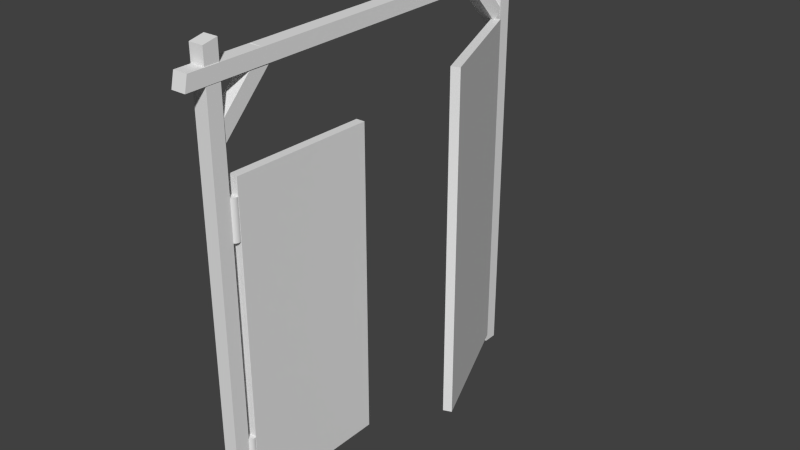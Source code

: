 # Source: blend.blend  (saved by Blender 2.76.0; exported with 4.5.12 LTS)
import bpy
from mathutils import Matrix  # noqa: F401  (used for matrix-valued properties, if any)

bpy.ops.wm.read_factory_settings(use_empty=True)
scene = bpy.context.scene
scene.name = 'Scene'

# ---- collections
col_collection_1 = bpy.data.collections.new('Collection 1'); scene.collection.children.link(col_collection_1)

# ---- materials (node trees are filled in below, after node groups)
mat_woodlog_plank = bpy.data.materials.new('WoodLog Plank')
mat_woodlog_plank.alpha_threshold = 0.0
mat_woodlog_plank.use_transparent_shadow = False
mat_woodlog_plank.roughness = 0.5

# ---- material node trees

# ---- world
world_world = bpy.data.worlds.new('World'); scene.world = world_world
world_world.color = (0.05088, 0.05088, 0.05088)
world_world.use_sun_shadow = False
world_world.sun_shadow_jitter_overblur = 0.0
world_world.cycles.sampling_method = 'MANUAL'
world_world.cycles.sample_map_resolution = 256

# ---- meshes
me_cylinder = bpy.data.meshes.new('Cylinder')
me_cylinder.from_pydata([(0.0, 1.0, -1.0), (0.0, 1.0, 1.0), (0.1951, 0.9808, -1.0), (0.1951, 0.9808, 1.0), (0.3827, 0.9239, -1.0), (0.3827, 0.9239, 1.0), (0.5556, 0.8315, -1.0), (0.5556, 0.8315, 1.0), (0.7071, 0.7071, -1.0), (0.7071, 0.7071, 1.0), (0.8315, 0.5556, -1.0), (0.8315, 0.5556, 1.0), (0.9239, 0.3827, -1.0), (0.9239, 0.3827, 1.0), (0.9808, 0.1951, -1.0), (0.9808, 0.1951, 1.0), (1.0, 7.55e-08, -1.0), (1.0, 7.55e-08, 1.0), (0.9808, -0.1951, -1.0), (0.9808, -0.1951, 1.0), (0.9239, -0.3827, -1.0), (0.9239, -0.3827, 1.0), (0.8315, -0.5556, -1.0), (0.8315, -0.5556, 1.0), (0.7071, -0.7071, -1.0), (0.7071, -0.7071, 1.0), (0.5556, -0.8315, -1.0), (0.5556, -0.8315, 1.0), (0.3827, -0.9239, -1.0), (0.3827, -0.9239, 1.0), (0.1951, -0.9808, -1.0), (0.1951, -0.9808, 1.0), (-3.258e-07, -1.0, -1.0), (-3.258e-07, -1.0, 1.0), (-0.1951, -0.9808, -1.0), (-0.1951, -0.9808, 1.0), (-0.3827, -0.9239, -1.0), (-0.3827, -0.9239, 1.0), (-0.5556, -0.8315, -1.0), (-0.5556, -0.8315, 1.0), (-0.7071, -0.7071, -1.0), (-0.7071, -0.7071, 1.0), (-0.8315, -0.5556, -1.0), (-0.8315, -0.5556, 1.0), (-0.9239, -0.3827, -1.0), (-0.9239, -0.3827, 1.0), (-0.9808, -0.1951, -1.0), (-0.9808, -0.1951, 1.0), (-1.0, 9.656e-07, -1.0), (-1.0, 9.656e-07, 1.0), (-0.9808, 0.1951, -1.0), (-0.9808, 0.1951, 1.0), (-0.9239, 0.3827, -1.0), (-0.9239, 0.3827, 1.0), (-0.8315, 0.5556, -1.0), (-0.8315, 0.5556, 1.0), (-0.7071, 0.7071, -1.0), (-0.7071, 0.7071, 1.0), (-0.5556, 0.8315, -1.0), (-0.5556, 0.8315, 1.0), (-0.3827, 0.9239, -1.0), (-0.3827, 0.9239, 1.0), (-0.1951, 0.9808, -1.0), (-0.1951, 0.9808, 1.0)], [], [(0, 1, 3, 2), (2, 3, 5, 4), (4, 5, 7, 6), (6, 7, 9, 8), (8, 9, 11, 10), (10, 11, 13, 12), (12, 13, 15, 14), (14, 15, 17, 16), (16, 17, 19, 18), (18, 19, 21, 20), (20, 21, 23, 22), (22, 23, 25, 24), (24, 25, 27, 26), (26, 27, 29, 28), (28, 29, 31, 30), (30, 31, 33, 32), (32, 33, 35, 34), (34, 35, 37, 36), (36, 37, 39, 38), (38, 39, 41, 40), (40, 41, 43, 42), (42, 43, 45, 44), (44, 45, 47, 46), (46, 47, 49, 48), (48, 49, 51, 50), (50, 51, 53, 52), (52, 53, 55, 54), (54, 55, 57, 56), (56, 57, 59, 58), (58, 59, 61, 60), (3, 1, 63, 61, 59, 57, 55, 53, 51, 49, 47, 45, 43, 41, 39, 37, 35, 33, 31, 29, 27, 25, 23, 21, 19, 17, 15, 13, 11, 9, 7, 5), (62, 63, 1, 0), (60, 61, 63, 62), (0, 2, 4, 6, 8, 10, 12, 14, 16, 18, 20, 22, 24, 26, 28, 30, 32, 34, 36, 38, 40, 42, 44, 46, 48, 50, 52, 54, 56, 58, 60, 62)])
_uv = me_cylinder.uv_layers.new(name='UVMap')
_uv.uv.foreach_set('vector', [0.0, 0.0, 1.0, 0.0, 1.0, 1.0, 0.0, 1.0, 0.0, 0.0, 1.0, 0.0, 1.0, 1.0, 0.0, 1.0, 0.0, 0.0, 1.0, 0.0, 1.0, 1.0, 0.0, 1.0, 0.0, 0.0, 1.0, 0.0, 1.0, 1.0, 0.0, 1.0, 0.0, 0.0, 1.0, 0.0, 1.0, 1.0, 0.0, 1.0, 0.0, 0.0, 1.0, 0.0, 1.0, 1.0, 0.0, 1.0, 0.0, 0.0, 1.0, 0.0, 1.0, 1.0, 0.0, 1.0, 0.0, 0.0, 1.0, 0.0, 1.0, 1.0, 0.0, 1.0, 0.0, 0.0, 1.0, 0.0, 1.0, 1.0, 0.0, 1.0, 0.0, 0.0, 1.0, 0.0, 1.0, 1.0, 0.0, 1.0, 0.0, 0.0, 1.0, 0.0, 1.0, 1.0, 0.0, 1.0, 0.0, 0.0, 1.0, 0.0, 1.0, 1.0, 0.0, 1.0, 0.0, 0.0, 1.0, 0.0, 1.0, 1.0, 0.0, 1.0, 0.0, 0.0, 1.0, 0.0, 1.0, 1.0, 0.0, 1.0, 0.0, 0.0, 1.0, 0.0, 1.0, 1.0, 0.0, 1.0, 0.0, 0.0, 1.0, 0.0, 1.0, 1.0, 0.0, 1.0, 0.0, 0.0, 1.0, 0.0, 1.0, 1.0, 0.0, 1.0, 0.0, 0.0, 1.0, 0.0, 1.0, 1.0, 0.0, 1.0, 0.0, 0.0, 1.0, 0.0, 1.0, 1.0, 0.0, 1.0, 0.0, 0.0, 1.0, 0.0, 1.0, 1.0, 0.0, 1.0, 0.0, 0.0, 1.0, 0.0, 1.0, 1.0, 0.0, 1.0, 0.0, 0.0, 1.0, 0.0, 1.0, 1.0, 0.0, 1.0, 0.0, 0.0, 1.0, 0.0, 1.0, 1.0, 0.0, 1.0, 0.0, 0.0, 1.0, 0.0, 1.0, 1.0, 0.0, 1.0, 0.0, 0.0, 1.0, 0.0, 1.0, 1.0, 0.0, 1.0, 0.0, 0.0, 1.0, 0.0, 1.0, 1.0, 0.0, 1.0, 0.0, 0.0, 1.0, 0.0, 1.0, 1.0, 0.0, 1.0, 0.0, 0.0, 1.0, 0.0, 1.0, 1.0, 0.0, 1.0, 0.0, 0.0, 1.0, 0.0, 1.0, 1.0, 0.0, 1.0, 0.0, 0.0, 1.0, 0.0, 1.0, 1.0, 0.0, 1.0, 0.5, 1.0, 0.5975, 0.9904, 0.6913, 0.9619, 0.7778, 0.9157, 0.8536, 0.8536, 0.9157, 0.7778, 0.9619, 0.6913, 0.9904, 0.5975, 1.0, 0.5, 0.9904, 0.4025, 0.9619, 0.3087, 0.9157, 0.2222, 0.8536, 0.1464, 0.7778, 0.08427, 0.6913, 0.03806, 0.5975, 0.009607, 0.5, 0.0, 0.4025, 0.009607, 0.3087, 0.03806, 0.2222, 0.08427, 0.1464, 0.1464, 0.08426, 0.2222, 0.03806, 0.3087, 0.009607, 0.4025, 0.0, 0.5, 0.009607, 0.5975, 0.03806, 0.6913, 0.08427, 0.7778, 0.1464, 0.8536, 0.2222, 0.9157, 0.3087, 0.9619, 0.4025, 0.9904, 0.0, 0.0, 1.0, 0.0, 1.0, 1.0, 0.0, 1.0, 0.0, 0.0, 1.0, 0.0, 1.0, 1.0, 0.0, 1.0, 0.5, 1.0, 0.5975, 0.9904, 0.6913, 0.9619, 0.7778, 0.9157, 0.8536, 0.8536, 0.9157, 0.7778, 0.9619, 0.6913, 0.9904, 0.5975, 1.0, 0.5, 0.9904, 0.4025, 0.9619, 0.3087, 0.9157, 0.2222, 0.8536, 0.1464, 0.7778, 0.08427, 0.6913, 0.03806, 0.5975, 0.009607, 0.5, 0.0, 0.4025, 0.009607, 0.3087, 0.03806, 0.2222, 0.08427, 0.1464, 0.1464, 0.08426, 0.2222, 0.03806, 0.3087, 0.009607, 0.4025, 0.0, 0.5, 0.009607, 0.5975, 0.03806, 0.6913, 0.08427, 0.7778, 0.1464, 0.8536, 0.2222, 0.9157, 0.3087, 0.9619, 0.4025, 0.9904])
me_cylinder.use_remesh_preserve_volume = False
me_cylinder.use_remesh_preserve_attributes = False
me_cylinder.use_mirror_vertex_groups = False
me_cylinder.update()
me_cube_001 = bpy.data.meshes.new('Cube.001')
me_cube_001.from_pydata([(-1.0, -1.0, -1.0), (-1.0, -1.0, 1.0), (-1.0, 1.0, -1.0), (-1.0, 1.0, 1.0), (1.0, -1.0, -1.0), (1.0, -1.0, 1.0), (1.0, 1.0, -1.0), (1.0, 1.0, 1.0)], [], [(1, 3, 2, 0), (3, 7, 6, 2), (7, 5, 4, 6), (5, 1, 0, 4), (0, 2, 6, 4), (5, 7, 3, 1)])
_uv = me_cube_001.uv_layers.new(name='UVMap')
_uv.uv.foreach_set('vector', [0.0, 0.0, 1.0, 0.0, 1.0, 1.0, 0.0, 1.0, 0.0, 0.0, 1.0, 0.0, 1.0, 1.0, 0.0, 1.0, 0.0, 0.0, 1.0, 0.0, 1.0, 1.0, 0.0, 1.0, 0.0, 0.0, 1.0, 0.0, 1.0, 1.0, 0.0, 1.0, 0.0, 0.0, 1.0, 0.0, 1.0, 1.0, 0.0, 1.0, 0.0, 0.0, 1.0, 0.0, 1.0, 1.0, 0.0, 1.0])
me_cube_001.use_remesh_preserve_volume = False
me_cube_001.use_remesh_preserve_attributes = False
me_cube_001.use_mirror_vertex_groups = False
me_cube_001.update()
me_woodlog_plank = bpy.data.meshes.new('WoodLog Plank')
me_woodlog_plank.from_pydata([(-0.2, 0.0, 0.0), (0.0, 0.0, 0.0), (0.0, 6.01, -0.005836), (-0.2, 6.01, -0.005836), (-0.2, 0.0, -0.2), (-0.2, 0.0, 0.0), (-0.2, 6.01, -0.005836), (-0.2, 5.942, -0.1942), (0.0, 0.0, -0.2), (-0.2, 0.0, -0.2), (-0.2, 5.942, -0.1942), (0.0, 5.942, -0.1942), (0.0, 0.0, 0.0), (0.0, 0.0, -0.2), (0.0, 5.942, -0.1942), (0.0, 6.01, -0.005836), (-0.2, 6.01, -0.005836), (0.0, 6.01, -0.005836), (0.0, 5.942, -0.1942), (-0.2, 5.942, -0.1942), (-0.2, 0.0, -0.2), (0.0, 0.0, -0.2), (0.0, 0.0, 0.0), (-0.2, 0.0, 0.0), (-0.2, 0.0, 5.0), (0.0, 0.0, 5.0), (0.0, 5.874, 4.998), (-0.2, 5.874, 4.998), (-0.2, 0.0, 4.8), (-0.2, 0.0, 5.0), (-0.2, 5.874, 4.998), (-0.2, 5.917, 4.802), (0.0, 0.0, 4.8), (-0.2, 0.0, 4.8), (-0.2, 5.917, 4.802), (0.0, 5.917, 4.802), (0.0, 0.0, 5.0), (0.0, 0.0, 4.8), (0.0, 5.917, 4.802), (0.0, 5.874, 4.998), (-0.2, 5.874, 4.998), (0.0, 5.874, 4.998), (0.0, 5.917, 4.802), (-0.2, 5.917, 4.802), (-0.2, 0.0, 4.8), (0.0, 0.0, 4.8), (0.0, 0.0, 5.0), (-0.2, 0.0, 5.0), (-0.194, 5.744, -0.4202), (-0.194, 5.553, -0.4795), (-0.194, 5.452, 5.268), (-0.194, 5.647, 5.224), (0.006001, 5.744, -0.4202), (-0.194, 5.744, -0.4202), (-0.194, 5.647, 5.224), (0.006001, 5.647, 5.224), (0.006001, 5.553, -0.4795), (0.006001, 5.744, -0.4202), (0.006001, 5.647, 5.224), (0.006001, 5.452, 5.268), (-0.194, 5.553, -0.4795), (0.006001, 5.553, -0.4795), (0.006001, 5.452, 5.268), (-0.194, 5.452, 5.268), (-0.194, 5.647, 5.224), (-0.194, 5.452, 5.268), (0.006001, 5.452, 5.268), (0.006001, 5.647, 5.224), (0.006001, 5.744, -0.4202), (0.006001, 5.553, -0.4795), (-0.194, 5.553, -0.4795), (-0.194, 5.744, -0.4202), (-0.1702, 5.669, 4.22), (-0.1753, 5.532, 4.075), (-0.1888, 4.744, 4.817), (-0.1837, 4.882, 4.963), (0.0003929, 5.664, 4.218), (-0.1702, 5.669, 4.22), (-0.1837, 4.882, 4.963), (-0.01306, 4.877, 4.961), (-0.004677, 5.527, 4.073), (0.0003929, 5.664, 4.218), (-0.01306, 4.877, 4.961), (-0.01813, 4.74, 4.816), (-0.1753, 5.532, 4.075), (-0.004677, 5.527, 4.073), (-0.01813, 4.74, 4.816), (-0.1888, 4.744, 4.817), (-0.1837, 4.882, 4.963), (-0.1888, 4.744, 4.817), (-0.01813, 4.74, 4.816), (-0.01306, 4.877, 4.961), (0.0003929, 5.664, 4.218), (-0.004677, 5.527, 4.073), (-0.1753, 5.532, 4.075), (-0.1702, 5.669, 4.22), (-0.00211, 5.732, 0.5503), (-0.00211, 5.595, 0.6958), (-0.00211, 4.808, -0.04696), (-0.00211, 4.945, -0.1924), (-0.193, 5.732, 0.5503), (-0.00211, 5.732, 0.5503), (-0.00211, 4.945, -0.1924), (-0.193, 4.945, -0.1924), (-0.193, 5.595, 0.6958), (-0.193, 5.732, 0.5503), (-0.193, 4.945, -0.1924), (-0.193, 4.808, -0.04696), (-0.00211, 5.595, 0.6958), (-0.193, 5.595, 0.6958), (-0.193, 4.808, -0.04696), (-0.00211, 4.808, -0.04696), (-0.00211, 4.945, -0.1924), (-0.00211, 4.808, -0.04696), (-0.193, 4.808, -0.04696), (-0.193, 4.945, -0.1924), (-0.193, 5.732, 0.5503), (-0.193, 5.595, 0.6958), (-0.00211, 5.595, 0.6958), (-0.00211, 5.732, 0.5503)], [], [(0, 1, 2), (3, 0, 2), (4, 5, 6), (7, 4, 6), (8, 9, 10), (11, 8, 10), (12, 13, 14), (15, 12, 14), (16, 17, 18), (19, 16, 18), (20, 21, 22), (23, 20, 22), (24, 25, 26), (27, 24, 26), (28, 29, 30), (31, 28, 30), (32, 33, 34), (35, 32, 34), (36, 37, 38), (39, 36, 38), (40, 41, 42), (43, 40, 42), (44, 45, 46), (47, 44, 46), (48, 49, 50), (51, 48, 50), (52, 53, 54), (55, 52, 54), (56, 57, 58), (59, 56, 58), (60, 61, 62), (63, 60, 62), (64, 65, 66), (67, 64, 66), (68, 69, 70), (71, 68, 70), (72, 73, 74), (75, 72, 74), (76, 77, 78), (79, 76, 78), (80, 81, 82), (83, 80, 82), (84, 85, 86), (87, 84, 86), (88, 89, 90), (91, 88, 90), (92, 93, 94), (95, 92, 94), (96, 97, 98), (99, 96, 98), (100, 101, 102), (103, 100, 102), (104, 105, 106), (107, 104, 106), (108, 109, 110), (111, 108, 110), (112, 113, 114), (115, 112, 114), (116, 117, 118), (119, 116, 118)])
me_woodlog_plank.polygons.foreach_set('use_smooth', [True] * 60)
_uv = me_woodlog_plank.uv_layers.new(name='UVMap')
_uv.uv.foreach_set('vector', [0.258, 0.9122, 0.458, 0.9122, 0.458, 6.922, 0.258, 6.922, 0.258, 0.9122, 0.458, 6.922, 0.6738, -2.433, 0.8738, -2.433, 0.8679, 3.577, 0.6796, 3.51, 0.6738, -2.433, 0.8679, 3.577, 0.7454, -1.178, 0.9454, -1.178, 0.9454, 4.764, 0.7454, 4.764, 0.7454, -1.178, 0.9454, 4.764, 0.4561, -5.131, 0.6561, -5.131, 0.6503, 0.8111, 0.462, 0.8784, 0.4561, -5.131, 0.6503, 0.8111, 0.2, 0.8082, 5.96e-08, 0.8082, 5.96e-08, 0.6082, 0.2, 0.6082, 0.2, 0.8082, 5.96e-08, 0.6082, 0.3801, 0.2281, 0.5801, 0.2281, 0.5801, 0.4281, 0.3801, 0.4281, 0.3801, 0.2281, 0.5801, 0.4281, 0.2867, 0.03373, 0.4867, 0.03373, 0.4867, 5.907, 0.2867, 5.907, 0.2867, 0.03373, 0.4867, 5.907, 0.7252, 0.0, 0.9252, 0.0, 0.9228, 5.874, 0.7276, 5.917, 0.7252, 0.0, 0.9228, 5.874, 0.4891, -2.384e-07, 0.6891, -2.384e-07, 0.6891, 5.917, 0.4891, 5.917, 0.4891, -2.384e-07, 0.6891, 5.917, 0.506, 0.0, 0.706, 0.0, 0.7036, 5.917, 0.5083, 5.874, 0.506, 0.0, 0.7036, 5.917, 0.824, 0.2, 0.624, 0.2, 0.624, 9.537e-07, 0.824, 9.537e-07, 0.824, 0.2, 0.624, 9.537e-07, 0.4385, 0.7758, 0.6385, 0.7758, 0.6385, 0.9758, 0.4385, 0.9758, 0.4385, 0.7758, 0.6385, 0.9758, 0.7248, 0.05599, 0.9168, -4.768e-07, 0.9179, 5.748, 0.7236, 5.701, 0.7248, 0.05599, 0.9179, 5.748, 0.3268, -2.384e-07, 0.5268, -2.384e-07, 0.5268, 5.645, 0.3268, 5.645, 0.3268, -2.384e-07, 0.5268, 5.645, 0.2346, -4.768e-07, 0.4266, 0.05599, 0.4277, 5.701, 0.2334, 5.748, 0.2346, -4.768e-07, 0.4277, 5.701, 0.6069, -7.153e-07, 0.8069, -7.153e-07, 0.8069, 5.748, 0.6069, 5.748, 0.6069, -7.153e-07, 0.8069, 5.748, 0.4801, 0.8069, 0.2801, 0.8069, 0.2801, 0.6069, 0.4801, 0.6069, 0.4801, 0.8069, 0.2801, 0.6069, 0.3735, -4.917e-07, 0.5735, -4.917e-07, 0.5735, 0.2, 0.3735, 0.2, 0.3735, -4.917e-07, 0.5735, 0.2, 0.8921, 5.96e-08, 1.092, 5.96e-08, 1.092, 1.082, 0.8921, 1.082, 0.8921, 5.96e-08, 1.092, 1.082, 0.6836, 5.96e-08, 0.8543, 0.0, 0.8543, 1.082, 0.6836, 1.082, 0.6836, 5.96e-08, 0.8543, 1.082, 0.5762, 0.0, 0.7762, 0.0, 0.7762, 1.082, 0.5762, 1.082, 0.5762, 0.0, 0.7762, 1.082, 0.4661, 5.96e-08, 0.6368, 1.192e-07, 0.6368, 1.082, 0.4661, 1.082, 0.4661, 5.96e-08, 0.6368, 1.082, 0.8422, 0.1707, 0.6422, 0.1707, 0.6422, -3.725e-08, 0.8422, -3.725e-08, 0.8422, 0.1707, 0.6422, -3.725e-08, 0.5282, 0.7561, 0.7282, 0.7561, 0.7282, 0.9268, 0.5282, 0.9268, 0.5282, 0.7561, 0.7282, 0.9268, 0.8921, 5.96e-08, 1.092, 5.96e-08, 1.092, 1.082, 0.8921, 1.082, 0.8921, 5.96e-08, 1.092, 1.082, 0.6836, 0.0, 0.8745, 1.192e-07, 0.8745, 1.082, 0.6836, 1.082, 0.6836, 0.0, 0.8745, 1.082, 0.5762, 5.96e-08, 0.7762, 5.96e-08, 0.7762, 1.082, 0.5762, 1.082, 0.5762, 5.96e-08, 0.7762, 1.082, 0.4661, 1.192e-07, 0.657, 5.96e-08, 0.657, 1.082, 0.4661, 1.082, 0.4661, 1.192e-07, 0.657, 1.082, 0.8422, 0.1909, 0.6422, 0.1909, 0.6422, -3.725e-08, 0.8422, -3.725e-08, 0.8422, 0.1909, 0.6422, -3.725e-08, 0.5282, 0.7561, 0.7282, 0.7561, 0.7282, 0.947, 0.5282, 0.947, 0.5282, 0.7561, 0.7282, 0.947])
me_woodlog_plank.materials.append(mat_woodlog_plank)
me_woodlog_plank.use_remesh_preserve_volume = False
me_woodlog_plank.use_remesh_preserve_attributes = False
me_woodlog_plank.use_mirror_vertex_groups = False
me_woodlog_plank.update()
me_woodlog_plank.normals_split_custom_set([tuple(v) for v in zip(*[iter([0.0, 0.0009712, 1.0, 0.0, 0.0009712, 1.0, 0.0, 0.0009712, 1.0, 0.0, 0.0009712, 1.0, 0.0, 0.0009712, 1.0, 0.0, 0.0009712, 1.0, -1.0, -9.492e-10, 0.0, -1.0, -9.685e-10, 0.0, -1.0, -2.622e-11, 0.0, -1.0, 0.0, 0.0, -1.0, -9.492e-10, 0.0, -1.0, -2.622e-11, 0.0, 0.0, 0.0009822, -1.0, 0.0, 0.0009822, -1.0, 0.0, 0.0009822, -1.0, 0.0, 0.0009822, -1.0, 0.0, 0.0009822, -1.0, 0.0, 0.0009822, -1.0, 1.0, 0.0, 0.0, 1.0, 0.0, 0.0, 1.0, 0.0, 0.0, 1.0, 0.0, 0.0, 1.0, 0.0, 0.0, 1.0, 0.0, 0.0, 0.0, 0.9417, -0.3365, 0.0, 0.9417, -0.3365, 0.0, 0.9417, -0.3365, 0.0, 0.9417, -0.3365, 0.0, 0.9417, -0.3365, 0.0, 0.9417, -0.3365, 0.0, -1.0, 0.0, 0.0, -1.0, 0.0, 0.0, -1.0, 0.0, 0.0, -1.0, 0.0, 0.0, -1.0, 0.0, 0.0, -1.0, 0.0, 0.0, 0.0004027, 1.0, 0.0, 0.0004027, 1.0, 0.0, 0.0004027, 1.0, 0.0, 0.0004027, 1.0, 0.0, 0.0004027, 1.0, 0.0, 0.0004027, 1.0, -1.0, -1.94e-10, 0.0, -1.0, -1.982e-10, 0.0, -1.0, -3.77e-12, 0.0, -1.0, 0.0, 0.0, -1.0, -1.94e-10, 0.0, -1.0, -3.77e-12, 0.0, 0.0, 0.0003999, -1.0, 0.0, 0.0003999, -1.0, 0.0, 0.0003999, -1.0, 0.0, 0.0003999, -1.0, 0.0, 0.0003999, -1.0, 0.0, 0.0003999, -1.0, 1.0, 0.0, 0.0, 1.0, 0.0, 0.0, 1.0, 0.0, 0.0, 1.0, 0.0, 0.0, 1.0, 0.0, 0.0, 1.0, 0.0, 0.0, 0.0, 0.9764, 0.2161, 0.0, 0.9764, 0.2161, 0.0, 0.9764, 0.2161, 0.0, 0.9764, 0.2161, 0.0, 0.9764, 0.2161, 0.0, 0.9764, 0.2161, 0.0, -1.0, 0.0, 0.0, -1.0, 0.0, 0.0, -1.0, 0.0, 0.0, -1.0, 0.0, 0.0, -1.0, 0.0, 0.0, -1.0, 0.0, -1.0, -3.997e-09, 0.0, -1.0, 0.0, 0.0, -1.0, -2.119e-07, 0.0, -1.0, -2.174e-07, 0.0, -1.0, -3.997e-09, 0.0, -1.0, -2.119e-07, 0.0, 0.0, 0.9999, 0.01725, 0.0, 0.9999, 0.01725, 0.0, 0.9999, 0.01725, 0.0, 0.9999, 0.01725, 0.0, 0.9999, 0.01725, 0.0, 0.9999, 0.01725, 1.0, 0.0, 0.0, 1.0, 0.0, 0.0, 1.0, 0.0, 0.0, 1.0, 0.0, 0.0, 1.0, 0.0, 0.0, 1.0, 0.0, 0.0, 0.0, -0.9998, -0.01765, 0.0, -0.9998, -0.01765, 0.0, -0.9998, -0.01765, 0.0, -0.9998, -0.01765, 0.0, -0.9998, -0.01765, 0.0, -0.9998, -0.01765, 0.0, 0.22, 0.9755, 0.0, 0.22, 0.9755, 0.0, 0.22, 0.9755, 0.0, 0.22, 0.9755, 0.0, 0.22, 0.9755, 0.0, 0.22, 0.9755, 0.0, 0.2967, -0.955, 0.0, 0.2967, -0.955, 0.0, 0.2967, -0.955, 0.0, 0.2967, -0.955, 0.0, 0.2967, -0.955, 0.0, 0.2967, -0.955, -0.9996, 0.02643, 0.009914, -0.9996, 0.02643, 0.009914, -0.9996, 0.02643, 0.009914, -0.9996, 0.02643, 0.009914, -0.9996, 0.02643, 0.009914, -0.9996, 0.02643, 0.009914, 0.02537, 0.6858, 0.7274, 0.02537, 0.6858, 0.7274, 0.02534, 0.6858, 0.7274, 0.02534, 0.6858, 0.7274, 0.02537, 0.6858, 0.7274, 0.02534, 0.6858, 0.7274, 0.9996, -0.02644, -0.009912, 0.9996, -0.02644, -0.009912, 0.9996, -0.02644, -0.009911, 0.9996, -0.02644, -0.009911, 0.9996, -0.02644, -0.009912, 0.9996, -0.02644, -0.009911, -0.02534, -0.6858, -0.7274, -0.02534, -0.6858, -0.7274, -0.02537, -0.6858, -0.7274, -0.02538, -0.6858, -0.7274, -0.02534, -0.6858, -0.7274, -0.02537, -0.6858, -0.7274, -0.01242, -0.7273, 0.6862, -0.01244, -0.7273, 0.6862, -0.01243, -0.7273, 0.6862, -0.01241, -0.7273, 0.6862, -0.01242, -0.7273, 0.6862, -0.01243, -0.7273, 0.6862, 0.01243, 0.7273, -0.6862, 0.01241, 0.7273, -0.6862, 0.01242, 0.7273, -0.6862, 0.01244, 0.7273, -0.6862, 0.01243, 0.7273, -0.6862, 0.01242, 0.7273, -0.6862, 1.0, 1.251e-10, 0.0, 1.0, 0.0, 0.0, 1.0, 9.505e-10, 0.0, 1.0, 1.076e-09, 0.0, 1.0, 1.251e-10, 0.0, 1.0, 9.505e-10, 0.0, 0.0, 0.6862, -0.7274, 0.0, 0.6862, -0.7274, 0.0, 0.6862, -0.7274, 0.0, 0.6862, -0.7274, 0.0, 0.6862, -0.7274, 0.0, 0.6862, -0.7274, -1.0, 0.0, 0.0, -1.0, 0.0, 0.0, -1.0, 0.0, 0.0, -1.0, 0.0, 0.0, -1.0, 0.0, 0.0, -1.0, 0.0, 0.0, 0.0, -0.6862, 0.7274, 0.0, -0.6862, 0.7274, 0.0, -0.6862, 0.7274, 0.0, -0.6862, 0.7274, 0.0, -0.6862, 0.7274, 0.0, -0.6862, 0.7274, 0.0, -0.7274, -0.6862, 0.0, -0.7274, -0.6862, 0.0, -0.7274, -0.6862, 0.0, -0.7274, -0.6862, 0.0, -0.7274, -0.6862, 0.0, -0.7274, -0.6862, 0.0, 0.7274, 0.6862, 0.0, 0.7274, 0.6862, 0.0, 0.7274, 0.6862, 0.0, 0.7274, 0.6862, 0.0, 0.7274, 0.6862, 0.0, 0.7274, 0.6862])] * 3)])
me_cube_002 = bpy.data.meshes.new('Cube.002')
me_cube_002.from_pydata([(-1.0, -1.0, -1.0), (-1.0, -1.0, 1.0), (-1.0, 1.0, -1.0), (-1.0, 1.0, 1.0), (1.0, -1.0, -1.0), (1.0, -1.0, 1.0), (1.0, 1.0, -1.0), (1.0, 1.0, 1.0)], [], [(1, 3, 2, 0), (3, 7, 6, 2), (7, 5, 4, 6), (5, 1, 0, 4), (0, 2, 6, 4), (5, 7, 3, 1)])
_uv = me_cube_002.uv_layers.new(name='UVMap')
_uv.uv.foreach_set('vector', [0.0, 0.0, 1.0, 0.0, 1.0, 1.0, 0.0, 1.0, 0.0, 0.0, 1.0, 0.0, 1.0, 1.0, 0.0, 1.0, 0.0, 0.0, 1.0, 0.0, 1.0, 1.0, 0.0, 1.0, 0.0, 0.0, 1.0, 0.0, 1.0, 1.0, 0.0, 1.0, 0.0, 0.0, 1.0, 0.0, 1.0, 1.0, 0.0, 1.0, 0.0, 0.0, 1.0, 0.0, 1.0, 1.0, 0.0, 1.0])
me_cube_002.use_remesh_preserve_volume = False
me_cube_002.use_remesh_preserve_attributes = False
me_cube_002.use_mirror_vertex_groups = False
me_cube_002.update()
me_cylinder_001 = bpy.data.meshes.new('Cylinder.001')
me_cylinder_001.from_pydata([(0.0, 1.0, -1.0), (0.0, 1.0, 1.0), (0.1951, 0.9808, -1.0), (0.1951, 0.9808, 1.0), (0.3827, 0.9239, -1.0), (0.3827, 0.9239, 1.0), (0.5556, 0.8315, -1.0), (0.5556, 0.8315, 1.0), (0.7071, 0.7071, -1.0), (0.7071, 0.7071, 1.0), (0.8315, 0.5556, -1.0), (0.8315, 0.5556, 1.0), (0.9239, 0.3827, -1.0), (0.9239, 0.3827, 1.0), (0.9808, 0.1951, -1.0), (0.9808, 0.1951, 1.0), (1.0, 7.55e-08, -1.0), (1.0, 7.55e-08, 1.0), (0.9808, -0.1951, -1.0), (0.9808, -0.1951, 1.0), (0.9239, -0.3827, -1.0), (0.9239, -0.3827, 1.0), (0.8315, -0.5556, -1.0), (0.8315, -0.5556, 1.0), (0.7071, -0.7071, -1.0), (0.7071, -0.7071, 1.0), (0.5556, -0.8315, -1.0), (0.5556, -0.8315, 1.0), (0.3827, -0.9239, -1.0), (0.3827, -0.9239, 1.0), (0.1951, -0.9808, -1.0), (0.1951, -0.9808, 1.0), (-3.258e-07, -1.0, -1.0), (-3.258e-07, -1.0, 1.0), (-0.1951, -0.9808, -1.0), (-0.1951, -0.9808, 1.0), (-0.3827, -0.9239, -1.0), (-0.3827, -0.9239, 1.0), (-0.5556, -0.8315, -1.0), (-0.5556, -0.8315, 1.0), (-0.7071, -0.7071, -1.0), (-0.7071, -0.7071, 1.0), (-0.8315, -0.5556, -1.0), (-0.8315, -0.5556, 1.0), (-0.9239, -0.3827, -1.0), (-0.9239, -0.3827, 1.0), (-0.9808, -0.1951, -1.0), (-0.9808, -0.1951, 1.0), (-1.0, 9.656e-07, -1.0), (-1.0, 9.656e-07, 1.0), (-0.9808, 0.1951, -1.0), (-0.9808, 0.1951, 1.0), (-0.9239, 0.3827, -1.0), (-0.9239, 0.3827, 1.0), (-0.8315, 0.5556, -1.0), (-0.8315, 0.5556, 1.0), (-0.7071, 0.7071, -1.0), (-0.7071, 0.7071, 1.0), (-0.5556, 0.8315, -1.0), (-0.5556, 0.8315, 1.0), (-0.3827, 0.9239, -1.0), (-0.3827, 0.9239, 1.0), (-0.1951, 0.9808, -1.0), (-0.1951, 0.9808, 1.0)], [], [(0, 1, 3, 2), (2, 3, 5, 4), (4, 5, 7, 6), (6, 7, 9, 8), (8, 9, 11, 10), (10, 11, 13, 12), (12, 13, 15, 14), (14, 15, 17, 16), (16, 17, 19, 18), (18, 19, 21, 20), (20, 21, 23, 22), (22, 23, 25, 24), (24, 25, 27, 26), (26, 27, 29, 28), (28, 29, 31, 30), (30, 31, 33, 32), (32, 33, 35, 34), (34, 35, 37, 36), (36, 37, 39, 38), (38, 39, 41, 40), (40, 41, 43, 42), (42, 43, 45, 44), (44, 45, 47, 46), (46, 47, 49, 48), (48, 49, 51, 50), (50, 51, 53, 52), (52, 53, 55, 54), (54, 55, 57, 56), (56, 57, 59, 58), (58, 59, 61, 60), (3, 1, 63, 61, 59, 57, 55, 53, 51, 49, 47, 45, 43, 41, 39, 37, 35, 33, 31, 29, 27, 25, 23, 21, 19, 17, 15, 13, 11, 9, 7, 5), (62, 63, 1, 0), (60, 61, 63, 62), (0, 2, 4, 6, 8, 10, 12, 14, 16, 18, 20, 22, 24, 26, 28, 30, 32, 34, 36, 38, 40, 42, 44, 46, 48, 50, 52, 54, 56, 58, 60, 62)])
_uv = me_cylinder_001.uv_layers.new(name='UVMap')
_uv.uv.foreach_set('vector', [0.0, 0.0, 1.0, 0.0, 1.0, 1.0, 0.0, 1.0, 0.0, 0.0, 1.0, 0.0, 1.0, 1.0, 0.0, 1.0, 0.0, 0.0, 1.0, 0.0, 1.0, 1.0, 0.0, 1.0, 0.0, 0.0, 1.0, 0.0, 1.0, 1.0, 0.0, 1.0, 0.0, 0.0, 1.0, 0.0, 1.0, 1.0, 0.0, 1.0, 0.0, 0.0, 1.0, 0.0, 1.0, 1.0, 0.0, 1.0, 0.0, 0.0, 1.0, 0.0, 1.0, 1.0, 0.0, 1.0, 0.0, 0.0, 1.0, 0.0, 1.0, 1.0, 0.0, 1.0, 0.0, 0.0, 1.0, 0.0, 1.0, 1.0, 0.0, 1.0, 0.0, 0.0, 1.0, 0.0, 1.0, 1.0, 0.0, 1.0, 0.0, 0.0, 1.0, 0.0, 1.0, 1.0, 0.0, 1.0, 0.0, 0.0, 1.0, 0.0, 1.0, 1.0, 0.0, 1.0, 0.0, 0.0, 1.0, 0.0, 1.0, 1.0, 0.0, 1.0, 0.0, 0.0, 1.0, 0.0, 1.0, 1.0, 0.0, 1.0, 0.0, 0.0, 1.0, 0.0, 1.0, 1.0, 0.0, 1.0, 0.0, 0.0, 1.0, 0.0, 1.0, 1.0, 0.0, 1.0, 0.0, 0.0, 1.0, 0.0, 1.0, 1.0, 0.0, 1.0, 0.0, 0.0, 1.0, 0.0, 1.0, 1.0, 0.0, 1.0, 0.0, 0.0, 1.0, 0.0, 1.0, 1.0, 0.0, 1.0, 0.0, 0.0, 1.0, 0.0, 1.0, 1.0, 0.0, 1.0, 0.0, 0.0, 1.0, 0.0, 1.0, 1.0, 0.0, 1.0, 0.0, 0.0, 1.0, 0.0, 1.0, 1.0, 0.0, 1.0, 0.0, 0.0, 1.0, 0.0, 1.0, 1.0, 0.0, 1.0, 0.0, 0.0, 1.0, 0.0, 1.0, 1.0, 0.0, 1.0, 0.0, 0.0, 1.0, 0.0, 1.0, 1.0, 0.0, 1.0, 0.0, 0.0, 1.0, 0.0, 1.0, 1.0, 0.0, 1.0, 0.0, 0.0, 1.0, 0.0, 1.0, 1.0, 0.0, 1.0, 0.0, 0.0, 1.0, 0.0, 1.0, 1.0, 0.0, 1.0, 0.0, 0.0, 1.0, 0.0, 1.0, 1.0, 0.0, 1.0, 0.0, 0.0, 1.0, 0.0, 1.0, 1.0, 0.0, 1.0, 0.5, 1.0, 0.5975, 0.9904, 0.6913, 0.9619, 0.7778, 0.9157, 0.8536, 0.8536, 0.9157, 0.7778, 0.9619, 0.6913, 0.9904, 0.5975, 1.0, 0.5, 0.9904, 0.4025, 0.9619, 0.3087, 0.9157, 0.2222, 0.8536, 0.1464, 0.7778, 0.08427, 0.6913, 0.03806, 0.5975, 0.009607, 0.5, 0.0, 0.4025, 0.009607, 0.3087, 0.03806, 0.2222, 0.08427, 0.1464, 0.1464, 0.08426, 0.2222, 0.03806, 0.3087, 0.009607, 0.4025, 0.0, 0.5, 0.009607, 0.5975, 0.03806, 0.6913, 0.08427, 0.7778, 0.1464, 0.8536, 0.2222, 0.9157, 0.3087, 0.9619, 0.4025, 0.9904, 0.0, 0.0, 1.0, 0.0, 1.0, 1.0, 0.0, 1.0, 0.0, 0.0, 1.0, 0.0, 1.0, 1.0, 0.0, 1.0, 0.5, 1.0, 0.5975, 0.9904, 0.6913, 0.9619, 0.7778, 0.9157, 0.8536, 0.8536, 0.9157, 0.7778, 0.9619, 0.6913, 0.9904, 0.5975, 1.0, 0.5, 0.9904, 0.4025, 0.9619, 0.3087, 0.9157, 0.2222, 0.8536, 0.1464, 0.7778, 0.08427, 0.6913, 0.03806, 0.5975, 0.009607, 0.5, 0.0, 0.4025, 0.009607, 0.3087, 0.03806, 0.2222, 0.08427, 0.1464, 0.1464, 0.08426, 0.2222, 0.03806, 0.3087, 0.009607, 0.4025, 0.0, 0.5, 0.009607, 0.5975, 0.03806, 0.6913, 0.08427, 0.7778, 0.1464, 0.8536, 0.2222, 0.9157, 0.3087, 0.9619, 0.4025, 0.9904])
me_cylinder_001.use_remesh_preserve_volume = False
me_cylinder_001.use_remesh_preserve_attributes = False
me_cylinder_001.use_mirror_vertex_groups = False
me_cylinder_001.update()
me_cylinder_002 = bpy.data.meshes.new('Cylinder.002')
me_cylinder_002.from_pydata([(0.0, 1.0, -1.0), (0.0, 1.0, 1.0), (0.1951, 0.9808, -1.0), (0.1951, 0.9808, 1.0), (0.3827, 0.9239, -1.0), (0.3827, 0.9239, 1.0), (0.5556, 0.8315, -1.0), (0.5556, 0.8315, 1.0), (0.7071, 0.7071, -1.0), (0.7071, 0.7071, 1.0), (0.8315, 0.5556, -1.0), (0.8315, 0.5556, 1.0), (0.9239, 0.3827, -1.0), (0.9239, 0.3827, 1.0), (0.9808, 0.1951, -1.0), (0.9808, 0.1951, 1.0), (1.0, 7.55e-08, -1.0), (1.0, 7.55e-08, 1.0), (0.9808, -0.1951, -1.0), (0.9808, -0.1951, 1.0), (0.9239, -0.3827, -1.0), (0.9239, -0.3827, 1.0), (0.8315, -0.5556, -1.0), (0.8315, -0.5556, 1.0), (0.7071, -0.7071, -1.0), (0.7071, -0.7071, 1.0), (0.5556, -0.8315, -1.0), (0.5556, -0.8315, 1.0), (0.3827, -0.9239, -1.0), (0.3827, -0.9239, 1.0), (0.1951, -0.9808, -1.0), (0.1951, -0.9808, 1.0), (-3.258e-07, -1.0, -1.0), (-3.258e-07, -1.0, 1.0), (-0.1951, -0.9808, -1.0), (-0.1951, -0.9808, 1.0), (-0.3827, -0.9239, -1.0), (-0.3827, -0.9239, 1.0), (-0.5556, -0.8315, -1.0), (-0.5556, -0.8315, 1.0), (-0.7071, -0.7071, -1.0), (-0.7071, -0.7071, 1.0), (-0.8315, -0.5556, -1.0), (-0.8315, -0.5556, 1.0), (-0.9239, -0.3827, -1.0), (-0.9239, -0.3827, 1.0), (-0.9808, -0.1951, -1.0), (-0.9808, -0.1951, 1.0), (-1.0, 9.656e-07, -1.0), (-1.0, 9.656e-07, 1.0), (-0.9808, 0.1951, -1.0), (-0.9808, 0.1951, 1.0), (-0.9239, 0.3827, -1.0), (-0.9239, 0.3827, 1.0), (-0.8315, 0.5556, -1.0), (-0.8315, 0.5556, 1.0), (-0.7071, 0.7071, -1.0), (-0.7071, 0.7071, 1.0), (-0.5556, 0.8315, -1.0), (-0.5556, 0.8315, 1.0), (-0.3827, 0.9239, -1.0), (-0.3827, 0.9239, 1.0), (-0.1951, 0.9808, -1.0), (-0.1951, 0.9808, 1.0)], [], [(0, 1, 3, 2), (2, 3, 5, 4), (4, 5, 7, 6), (6, 7, 9, 8), (8, 9, 11, 10), (10, 11, 13, 12), (12, 13, 15, 14), (14, 15, 17, 16), (16, 17, 19, 18), (18, 19, 21, 20), (20, 21, 23, 22), (22, 23, 25, 24), (24, 25, 27, 26), (26, 27, 29, 28), (28, 29, 31, 30), (30, 31, 33, 32), (32, 33, 35, 34), (34, 35, 37, 36), (36, 37, 39, 38), (38, 39, 41, 40), (40, 41, 43, 42), (42, 43, 45, 44), (44, 45, 47, 46), (46, 47, 49, 48), (48, 49, 51, 50), (50, 51, 53, 52), (52, 53, 55, 54), (54, 55, 57, 56), (56, 57, 59, 58), (58, 59, 61, 60), (3, 1, 63, 61, 59, 57, 55, 53, 51, 49, 47, 45, 43, 41, 39, 37, 35, 33, 31, 29, 27, 25, 23, 21, 19, 17, 15, 13, 11, 9, 7, 5), (62, 63, 1, 0), (60, 61, 63, 62), (0, 2, 4, 6, 8, 10, 12, 14, 16, 18, 20, 22, 24, 26, 28, 30, 32, 34, 36, 38, 40, 42, 44, 46, 48, 50, 52, 54, 56, 58, 60, 62)])
_uv = me_cylinder_002.uv_layers.new(name='UVMap')
_uv.uv.foreach_set('vector', [0.0, 0.0, 1.0, 0.0, 1.0, 1.0, 0.0, 1.0, 0.0, 0.0, 1.0, 0.0, 1.0, 1.0, 0.0, 1.0, 0.0, 0.0, 1.0, 0.0, 1.0, 1.0, 0.0, 1.0, 0.0, 0.0, 1.0, 0.0, 1.0, 1.0, 0.0, 1.0, 0.0, 0.0, 1.0, 0.0, 1.0, 1.0, 0.0, 1.0, 0.0, 0.0, 1.0, 0.0, 1.0, 1.0, 0.0, 1.0, 0.0, 0.0, 1.0, 0.0, 1.0, 1.0, 0.0, 1.0, 0.0, 0.0, 1.0, 0.0, 1.0, 1.0, 0.0, 1.0, 0.0, 0.0, 1.0, 0.0, 1.0, 1.0, 0.0, 1.0, 0.0, 0.0, 1.0, 0.0, 1.0, 1.0, 0.0, 1.0, 0.0, 0.0, 1.0, 0.0, 1.0, 1.0, 0.0, 1.0, 0.0, 0.0, 1.0, 0.0, 1.0, 1.0, 0.0, 1.0, 0.0, 0.0, 1.0, 0.0, 1.0, 1.0, 0.0, 1.0, 0.0, 0.0, 1.0, 0.0, 1.0, 1.0, 0.0, 1.0, 0.0, 0.0, 1.0, 0.0, 1.0, 1.0, 0.0, 1.0, 0.0, 0.0, 1.0, 0.0, 1.0, 1.0, 0.0, 1.0, 0.0, 0.0, 1.0, 0.0, 1.0, 1.0, 0.0, 1.0, 0.0, 0.0, 1.0, 0.0, 1.0, 1.0, 0.0, 1.0, 0.0, 0.0, 1.0, 0.0, 1.0, 1.0, 0.0, 1.0, 0.0, 0.0, 1.0, 0.0, 1.0, 1.0, 0.0, 1.0, 0.0, 0.0, 1.0, 0.0, 1.0, 1.0, 0.0, 1.0, 0.0, 0.0, 1.0, 0.0, 1.0, 1.0, 0.0, 1.0, 0.0, 0.0, 1.0, 0.0, 1.0, 1.0, 0.0, 1.0, 0.0, 0.0, 1.0, 0.0, 1.0, 1.0, 0.0, 1.0, 0.0, 0.0, 1.0, 0.0, 1.0, 1.0, 0.0, 1.0, 0.0, 0.0, 1.0, 0.0, 1.0, 1.0, 0.0, 1.0, 0.0, 0.0, 1.0, 0.0, 1.0, 1.0, 0.0, 1.0, 0.0, 0.0, 1.0, 0.0, 1.0, 1.0, 0.0, 1.0, 0.0, 0.0, 1.0, 0.0, 1.0, 1.0, 0.0, 1.0, 0.0, 0.0, 1.0, 0.0, 1.0, 1.0, 0.0, 1.0, 0.5, 1.0, 0.5975, 0.9904, 0.6913, 0.9619, 0.7778, 0.9157, 0.8536, 0.8536, 0.9157, 0.7778, 0.9619, 0.6913, 0.9904, 0.5975, 1.0, 0.5, 0.9904, 0.4025, 0.9619, 0.3087, 0.9157, 0.2222, 0.8536, 0.1464, 0.7778, 0.08427, 0.6913, 0.03806, 0.5975, 0.009607, 0.5, 0.0, 0.4025, 0.009607, 0.3087, 0.03806, 0.2222, 0.08427, 0.1464, 0.1464, 0.08426, 0.2222, 0.03806, 0.3087, 0.009607, 0.4025, 0.0, 0.5, 0.009607, 0.5975, 0.03806, 0.6913, 0.08427, 0.7778, 0.1464, 0.8536, 0.2222, 0.9157, 0.3087, 0.9619, 0.4025, 0.9904, 0.0, 0.0, 1.0, 0.0, 1.0, 1.0, 0.0, 1.0, 0.0, 0.0, 1.0, 0.0, 1.0, 1.0, 0.0, 1.0, 0.5, 1.0, 0.5975, 0.9904, 0.6913, 0.9619, 0.7778, 0.9157, 0.8536, 0.8536, 0.9157, 0.7778, 0.9619, 0.6913, 0.9904, 0.5975, 1.0, 0.5, 0.9904, 0.4025, 0.9619, 0.3087, 0.9157, 0.2222, 0.8536, 0.1464, 0.7778, 0.08427, 0.6913, 0.03806, 0.5975, 0.009607, 0.5, 0.0, 0.4025, 0.009607, 0.3087, 0.03806, 0.2222, 0.08427, 0.1464, 0.1464, 0.08426, 0.2222, 0.03806, 0.3087, 0.009607, 0.4025, 0.0, 0.5, 0.009607, 0.5975, 0.03806, 0.6913, 0.08427, 0.7778, 0.1464, 0.8536, 0.2222, 0.9157, 0.3087, 0.9619, 0.4025, 0.9904])
me_cylinder_002.use_remesh_preserve_volume = False
me_cylinder_002.use_remesh_preserve_attributes = False
me_cylinder_002.use_mirror_vertex_groups = False
me_cylinder_002.update()
me_cylinder_003 = bpy.data.meshes.new('Cylinder.003')
me_cylinder_003.from_pydata([(0.0, 1.0, -1.0), (0.0, 1.0, 1.0), (0.1951, 0.9808, -1.0), (0.1951, 0.9808, 1.0), (0.3827, 0.9239, -1.0), (0.3827, 0.9239, 1.0), (0.5556, 0.8315, -1.0), (0.5556, 0.8315, 1.0), (0.7071, 0.7071, -1.0), (0.7071, 0.7071, 1.0), (0.8315, 0.5556, -1.0), (0.8315, 0.5556, 1.0), (0.9239, 0.3827, -1.0), (0.9239, 0.3827, 1.0), (0.9808, 0.1951, -1.0), (0.9808, 0.1951, 1.0), (1.0, 7.55e-08, -1.0), (1.0, 7.55e-08, 1.0), (0.9808, -0.1951, -1.0), (0.9808, -0.1951, 1.0), (0.9239, -0.3827, -1.0), (0.9239, -0.3827, 1.0), (0.8315, -0.5556, -1.0), (0.8315, -0.5556, 1.0), (0.7071, -0.7071, -1.0), (0.7071, -0.7071, 1.0), (0.5556, -0.8315, -1.0), (0.5556, -0.8315, 1.0), (0.3827, -0.9239, -1.0), (0.3827, -0.9239, 1.0), (0.1951, -0.9808, -1.0), (0.1951, -0.9808, 1.0), (-3.258e-07, -1.0, -1.0), (-3.258e-07, -1.0, 1.0), (-0.1951, -0.9808, -1.0), (-0.1951, -0.9808, 1.0), (-0.3827, -0.9239, -1.0), (-0.3827, -0.9239, 1.0), (-0.5556, -0.8315, -1.0), (-0.5556, -0.8315, 1.0), (-0.7071, -0.7071, -1.0), (-0.7071, -0.7071, 1.0), (-0.8315, -0.5556, -1.0), (-0.8315, -0.5556, 1.0), (-0.9239, -0.3827, -1.0), (-0.9239, -0.3827, 1.0), (-0.9808, -0.1951, -1.0), (-0.9808, -0.1951, 1.0), (-1.0, 9.656e-07, -1.0), (-1.0, 9.656e-07, 1.0), (-0.9808, 0.1951, -1.0), (-0.9808, 0.1951, 1.0), (-0.9239, 0.3827, -1.0), (-0.9239, 0.3827, 1.0), (-0.8315, 0.5556, -1.0), (-0.8315, 0.5556, 1.0), (-0.7071, 0.7071, -1.0), (-0.7071, 0.7071, 1.0), (-0.5556, 0.8315, -1.0), (-0.5556, 0.8315, 1.0), (-0.3827, 0.9239, -1.0), (-0.3827, 0.9239, 1.0), (-0.1951, 0.9808, -1.0), (-0.1951, 0.9808, 1.0)], [], [(0, 1, 3, 2), (2, 3, 5, 4), (4, 5, 7, 6), (6, 7, 9, 8), (8, 9, 11, 10), (10, 11, 13, 12), (12, 13, 15, 14), (14, 15, 17, 16), (16, 17, 19, 18), (18, 19, 21, 20), (20, 21, 23, 22), (22, 23, 25, 24), (24, 25, 27, 26), (26, 27, 29, 28), (28, 29, 31, 30), (30, 31, 33, 32), (32, 33, 35, 34), (34, 35, 37, 36), (36, 37, 39, 38), (38, 39, 41, 40), (40, 41, 43, 42), (42, 43, 45, 44), (44, 45, 47, 46), (46, 47, 49, 48), (48, 49, 51, 50), (50, 51, 53, 52), (52, 53, 55, 54), (54, 55, 57, 56), (56, 57, 59, 58), (58, 59, 61, 60), (3, 1, 63, 61, 59, 57, 55, 53, 51, 49, 47, 45, 43, 41, 39, 37, 35, 33, 31, 29, 27, 25, 23, 21, 19, 17, 15, 13, 11, 9, 7, 5), (62, 63, 1, 0), (60, 61, 63, 62), (0, 2, 4, 6, 8, 10, 12, 14, 16, 18, 20, 22, 24, 26, 28, 30, 32, 34, 36, 38, 40, 42, 44, 46, 48, 50, 52, 54, 56, 58, 60, 62)])
_uv = me_cylinder_003.uv_layers.new(name='UVMap')
_uv.uv.foreach_set('vector', [0.0, 0.0, 1.0, 0.0, 1.0, 1.0, 0.0, 1.0, 0.0, 0.0, 1.0, 0.0, 1.0, 1.0, 0.0, 1.0, 0.0, 0.0, 1.0, 0.0, 1.0, 1.0, 0.0, 1.0, 0.0, 0.0, 1.0, 0.0, 1.0, 1.0, 0.0, 1.0, 0.0, 0.0, 1.0, 0.0, 1.0, 1.0, 0.0, 1.0, 0.0, 0.0, 1.0, 0.0, 1.0, 1.0, 0.0, 1.0, 0.0, 0.0, 1.0, 0.0, 1.0, 1.0, 0.0, 1.0, 0.0, 0.0, 1.0, 0.0, 1.0, 1.0, 0.0, 1.0, 0.0, 0.0, 1.0, 0.0, 1.0, 1.0, 0.0, 1.0, 0.0, 0.0, 1.0, 0.0, 1.0, 1.0, 0.0, 1.0, 0.0, 0.0, 1.0, 0.0, 1.0, 1.0, 0.0, 1.0, 0.0, 0.0, 1.0, 0.0, 1.0, 1.0, 0.0, 1.0, 0.0, 0.0, 1.0, 0.0, 1.0, 1.0, 0.0, 1.0, 0.0, 0.0, 1.0, 0.0, 1.0, 1.0, 0.0, 1.0, 0.0, 0.0, 1.0, 0.0, 1.0, 1.0, 0.0, 1.0, 0.0, 0.0, 1.0, 0.0, 1.0, 1.0, 0.0, 1.0, 0.0, 0.0, 1.0, 0.0, 1.0, 1.0, 0.0, 1.0, 0.0, 0.0, 1.0, 0.0, 1.0, 1.0, 0.0, 1.0, 0.0, 0.0, 1.0, 0.0, 1.0, 1.0, 0.0, 1.0, 0.0, 0.0, 1.0, 0.0, 1.0, 1.0, 0.0, 1.0, 0.0, 0.0, 1.0, 0.0, 1.0, 1.0, 0.0, 1.0, 0.0, 0.0, 1.0, 0.0, 1.0, 1.0, 0.0, 1.0, 0.0, 0.0, 1.0, 0.0, 1.0, 1.0, 0.0, 1.0, 0.0, 0.0, 1.0, 0.0, 1.0, 1.0, 0.0, 1.0, 0.0, 0.0, 1.0, 0.0, 1.0, 1.0, 0.0, 1.0, 0.0, 0.0, 1.0, 0.0, 1.0, 1.0, 0.0, 1.0, 0.0, 0.0, 1.0, 0.0, 1.0, 1.0, 0.0, 1.0, 0.0, 0.0, 1.0, 0.0, 1.0, 1.0, 0.0, 1.0, 0.0, 0.0, 1.0, 0.0, 1.0, 1.0, 0.0, 1.0, 0.0, 0.0, 1.0, 0.0, 1.0, 1.0, 0.0, 1.0, 0.5, 1.0, 0.5975, 0.9904, 0.6913, 0.9619, 0.7778, 0.9157, 0.8536, 0.8536, 0.9157, 0.7778, 0.9619, 0.6913, 0.9904, 0.5975, 1.0, 0.5, 0.9904, 0.4025, 0.9619, 0.3087, 0.9157, 0.2222, 0.8536, 0.1464, 0.7778, 0.08427, 0.6913, 0.03806, 0.5975, 0.009607, 0.5, 0.0, 0.4025, 0.009607, 0.3087, 0.03806, 0.2222, 0.08427, 0.1464, 0.1464, 0.08426, 0.2222, 0.03806, 0.3087, 0.009607, 0.4025, 0.0, 0.5, 0.009607, 0.5975, 0.03806, 0.6913, 0.08427, 0.7778, 0.1464, 0.8536, 0.2222, 0.9157, 0.3087, 0.9619, 0.4025, 0.9904, 0.0, 0.0, 1.0, 0.0, 1.0, 1.0, 0.0, 1.0, 0.0, 0.0, 1.0, 0.0, 1.0, 1.0, 0.0, 1.0, 0.5, 1.0, 0.5975, 0.9904, 0.6913, 0.9619, 0.7778, 0.9157, 0.8536, 0.8536, 0.9157, 0.7778, 0.9619, 0.6913, 0.9904, 0.5975, 1.0, 0.5, 0.9904, 0.4025, 0.9619, 0.3087, 0.9157, 0.2222, 0.8536, 0.1464, 0.7778, 0.08427, 0.6913, 0.03806, 0.5975, 0.009607, 0.5, 0.0, 0.4025, 0.009607, 0.3087, 0.03806, 0.2222, 0.08427, 0.1464, 0.1464, 0.08426, 0.2222, 0.03806, 0.3087, 0.009607, 0.4025, 0.0, 0.5, 0.009607, 0.5975, 0.03806, 0.6913, 0.08427, 0.7778, 0.1464, 0.8536, 0.2222, 0.9157, 0.3087, 0.9619, 0.4025, 0.9904])
me_cylinder_003.use_remesh_preserve_volume = False
me_cylinder_003.use_remesh_preserve_attributes = False
me_cylinder_003.use_mirror_vertex_groups = False
me_cylinder_003.update()

# ---- objects
ob_cylinder = bpy.data.objects.new('Cylinder', me_cylinder)
ob_cube = bpy.data.objects.new('Cube', me_cube_001)
ob_woodlog_plank = bpy.data.objects.new('WoodLog Plank', me_woodlog_plank)
ob_cube_001 = bpy.data.objects.new('Cube.001', me_cube_002)
ob_cylinder_001 = bpy.data.objects.new('Cylinder.001', me_cylinder_001)
ob_cylinder_002 = bpy.data.objects.new('Cylinder.002', me_cylinder_002)
ob_cylinder_003 = bpy.data.objects.new('Cylinder.003', me_cylinder_003)

# ---- transforms, parenting, visibility, modifiers, constraints
ob_cylinder.location = (-0.03689, -0.0592, 4.276)
ob_cylinder.scale = (0.07245, 0.07245, 0.2671)
ob_cylinder.lineart.crease_threshold = 0.0
ob_cube.location = (0.3745, -1.006, 2.583)
ob_cube.rotation_euler = (0.0, -0.0, 0.3842)
ob_cube.scale = (-0.06113, 1.0, 2.426)
ob_cube.lineart.crease_threshold = 0.0
ob_woodlog_plank.location = (0.0, 0.0, 0.0)
ob_woodlog_plank.rotation_euler = (1.571, -0.0, 0.0)
ob_woodlog_plank.lineart.crease_threshold = 0.0
ob_cube_001.location = (-0.025, -3.719, 2.221)
ob_cube_001.scale = (-0.06113, 1.0, 2.176)
ob_cube_001.lineart.crease_threshold = 0.0
ob_cylinder_001.location = (-0.03689, -0.0592, 0.7603)
ob_cylinder_001.scale = (0.07245, 0.07245, 0.2671)
ob_cylinder_001.lineart.crease_threshold = 0.0
ob_cylinder_002.location = (-0.03689, -4.74, 0.7603)
ob_cylinder_002.scale = (0.07245, 0.07245, 0.2671)
ob_cylinder_002.lineart.crease_threshold = 0.0
ob_cylinder_003.location = (-0.03689, -4.74, 3.897)
ob_cylinder_003.scale = (0.07245, 0.07245, 0.2671)
ob_cylinder_003.lineart.crease_threshold = 0.0

# ---- collection membership
col_collection_1.objects.link(ob_cylinder)
col_collection_1.objects.link(ob_cube)
col_collection_1.objects.link(ob_woodlog_plank)
col_collection_1.objects.link(ob_cube_001)
col_collection_1.objects.link(ob_cylinder_001)
col_collection_1.objects.link(ob_cylinder_002)
col_collection_1.objects.link(ob_cylinder_003)

# ---- scene / render settings (as saved in the file)
scene.frame_start = 1; scene.frame_end = 250; scene.frame_set(1)
scene.render.engine = 'BLENDER_EEVEE_NEXT'
scene.render.resolution_percentage = 50
scene.render.dither_intensity = 0.0
scene.cycles.use_denoising = False
scene.cycles.samples = 10
scene.cycles.sampling_pattern = 'TABULATED_SOBOL'
scene.cycles.light_sampling_threshold = 0.0
scene.cycles.use_adaptive_sampling = False
scene.cycles.use_light_tree = False
scene.cycles.blur_glossy = 0.0
scene.cycles.pixel_filter_type = 'GAUSSIAN'
scene.cycles.sample_clamp_indirect = 0.0
scene.view_settings.view_transform = 'Standard'
bpy.context.view_layer.update()

# ---- added for rendering (the .blend has no active camera and no usable light): camera, sun
cam_auto = bpy.data.cameras.new('AutoCamera')
cam_auto.lens = 50.0
cam_auto.sensor_width = 36.0
cam_auto.clip_end = 1000.0
ob_auto_camera = bpy.data.objects.new('AutoCamera', cam_auto)
scene.collection.objects.link(ob_auto_camera)
ob_auto_camera.location = (8.05295, -11.6942, 9.20481)
ob_auto_camera.rotation_euler = (1.09748, -7.21219e-08, 0.694738)
scene.camera = ob_auto_camera
light_auto_sun = bpy.data.lights.new('AutoSun', 'SUN')
light_auto_sun.energy = 3.0
light_auto_sun.angle = 0.0523599
ob_auto_sun = bpy.data.objects.new('AutoSun', light_auto_sun)
scene.collection.objects.link(ob_auto_sun)
ob_auto_sun.rotation_euler = (0.872665, 0.174533, 0.523599)
bpy.context.view_layer.update()
